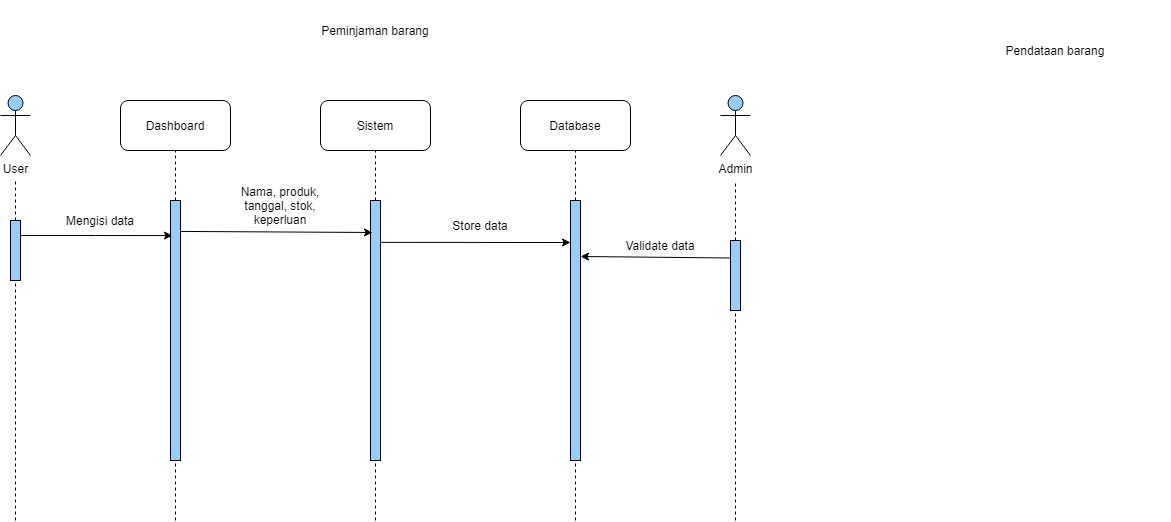

The diagram above was exported from draw.io. Its source (the exported page's mxGraphModel, read from the mxfile embedded in the PNG):
<mxGraphModel dx="1312" dy="477" grid="1" gridSize="10" guides="1" tooltips="1" connect="1" arrows="1" fold="1" page="1" pageScale="1" pageWidth="850" pageHeight="1100" math="0" shadow="0">
  <root>
    <mxCell id="0" />
    <mxCell id="1" parent="0" />
    <mxCell id="M0DDn6uH7ZLkz_s0IMAx-1" value="Peminjaman barang" style="text;html=1;strokeColor=none;fillColor=none;align=center;verticalAlign=middle;whiteSpace=wrap;rounded=0;" vertex="1" parent="1">
      <mxGeometry x="235" y="40" width="220" height="60" as="geometry" />
    </mxCell>
    <mxCell id="M0DDn6uH7ZLkz_s0IMAx-2" value="Pendataan barang" style="text;html=1;strokeColor=none;fillColor=none;align=center;verticalAlign=middle;whiteSpace=wrap;rounded=0;" vertex="1" parent="1">
      <mxGeometry x="910" y="60" width="230" height="60" as="geometry" />
    </mxCell>
    <mxCell id="M0DDn6uH7ZLkz_s0IMAx-3" value="Dashboard" style="rounded=1;whiteSpace=wrap;html=1;" vertex="1" parent="1">
      <mxGeometry x="90" y="140" width="110" height="50" as="geometry" />
    </mxCell>
    <mxCell id="M0DDn6uH7ZLkz_s0IMAx-4" value="Sistem" style="rounded=1;whiteSpace=wrap;html=1;" vertex="1" parent="1">
      <mxGeometry x="290" y="140" width="110" height="50" as="geometry" />
    </mxCell>
    <mxCell id="M0DDn6uH7ZLkz_s0IMAx-5" value="Database" style="rounded=1;whiteSpace=wrap;html=1;" vertex="1" parent="1">
      <mxGeometry x="490" y="140" width="110" height="50" as="geometry" />
    </mxCell>
    <mxCell id="M0DDn6uH7ZLkz_s0IMAx-7" value="User" style="shape=umlActor;verticalLabelPosition=bottom;verticalAlign=top;html=1;outlineConnect=0;fillColor=#99CCFF;" vertex="1" parent="1">
      <mxGeometry x="-30" y="135" width="30" height="60" as="geometry" />
    </mxCell>
    <mxCell id="M0DDn6uH7ZLkz_s0IMAx-8" value="Admin" style="shape=umlActor;verticalLabelPosition=bottom;verticalAlign=top;html=1;outlineConnect=0;fillColor=#99CCFF;" vertex="1" parent="1">
      <mxGeometry x="690" y="135" width="30" height="60" as="geometry" />
    </mxCell>
    <mxCell id="M0DDn6uH7ZLkz_s0IMAx-12" value="" style="endArrow=none;dashed=1;html=1;rounded=0;startArrow=none;" edge="1" parent="1" source="M0DDn6uH7ZLkz_s0IMAx-6">
      <mxGeometry width="50" height="50" relative="1" as="geometry">
        <mxPoint x="-15" y="560" as="sourcePoint" />
        <mxPoint x="-15" y="220" as="targetPoint" />
      </mxGeometry>
    </mxCell>
    <mxCell id="M0DDn6uH7ZLkz_s0IMAx-16" value="" style="endArrow=none;dashed=1;html=1;rounded=0;entryX=0.5;entryY=1;entryDx=0;entryDy=0;startArrow=none;" edge="1" parent="1" source="M0DDn6uH7ZLkz_s0IMAx-13" target="M0DDn6uH7ZLkz_s0IMAx-3">
      <mxGeometry width="50" height="50" relative="1" as="geometry">
        <mxPoint x="145" y="560" as="sourcePoint" />
        <mxPoint x="-5" y="230" as="targetPoint" />
      </mxGeometry>
    </mxCell>
    <mxCell id="M0DDn6uH7ZLkz_s0IMAx-18" value="" style="endArrow=none;dashed=1;html=1;rounded=0;entryX=0.5;entryY=1;entryDx=0;entryDy=0;startArrow=none;" edge="1" source="M0DDn6uH7ZLkz_s0IMAx-17" parent="1">
      <mxGeometry width="50" height="50" relative="1" as="geometry">
        <mxPoint x="345" y="560" as="sourcePoint" />
        <mxPoint x="345" y="190" as="targetPoint" />
      </mxGeometry>
    </mxCell>
    <mxCell id="M0DDn6uH7ZLkz_s0IMAx-20" value="" style="endArrow=none;dashed=1;html=1;rounded=0;entryX=0.5;entryY=1;entryDx=0;entryDy=0;startArrow=none;" edge="1" source="M0DDn6uH7ZLkz_s0IMAx-19" parent="1">
      <mxGeometry width="50" height="50" relative="1" as="geometry">
        <mxPoint x="545" y="560" as="sourcePoint" />
        <mxPoint x="545" y="190" as="targetPoint" />
      </mxGeometry>
    </mxCell>
    <mxCell id="M0DDn6uH7ZLkz_s0IMAx-22" value="" style="endArrow=none;dashed=1;html=1;rounded=0;entryX=0.5;entryY=1;entryDx=0;entryDy=0;startArrow=none;" edge="1" source="M0DDn6uH7ZLkz_s0IMAx-21" parent="1">
      <mxGeometry width="50" height="50" relative="1" as="geometry">
        <mxPoint x="705" y="560" as="sourcePoint" />
        <mxPoint x="705" y="220" as="targetPoint" />
      </mxGeometry>
    </mxCell>
    <mxCell id="M0DDn6uH7ZLkz_s0IMAx-21" value="" style="rounded=0;whiteSpace=wrap;html=1;fillColor=#99CCFF;" vertex="1" parent="1">
      <mxGeometry x="700" y="280" width="10" height="70" as="geometry" />
    </mxCell>
    <mxCell id="M0DDn6uH7ZLkz_s0IMAx-31" value="" style="endArrow=none;dashed=1;html=1;rounded=0;entryX=0.5;entryY=1;entryDx=0;entryDy=0;" edge="1" parent="1" target="M0DDn6uH7ZLkz_s0IMAx-21">
      <mxGeometry width="50" height="50" relative="1" as="geometry">
        <mxPoint x="705" y="560" as="sourcePoint" />
        <mxPoint x="705" y="220" as="targetPoint" />
      </mxGeometry>
    </mxCell>
    <mxCell id="M0DDn6uH7ZLkz_s0IMAx-40" style="edgeStyle=orthogonalEdgeStyle;rounded=0;orthogonalLoop=1;jettySize=auto;html=1;exitX=1;exitY=0.25;exitDx=0;exitDy=0;entryX=0.2;entryY=0.135;entryDx=0;entryDy=0;entryPerimeter=0;" edge="1" parent="1" source="M0DDn6uH7ZLkz_s0IMAx-6" target="M0DDn6uH7ZLkz_s0IMAx-13">
      <mxGeometry relative="1" as="geometry" />
    </mxCell>
    <mxCell id="M0DDn6uH7ZLkz_s0IMAx-6" value="" style="rounded=0;whiteSpace=wrap;html=1;fillColor=#99CCFF;" vertex="1" parent="1">
      <mxGeometry x="-20" y="260" width="10" height="60" as="geometry" />
    </mxCell>
    <mxCell id="M0DDn6uH7ZLkz_s0IMAx-32" value="" style="endArrow=none;dashed=1;html=1;rounded=0;" edge="1" parent="1" target="M0DDn6uH7ZLkz_s0IMAx-6">
      <mxGeometry width="50" height="50" relative="1" as="geometry">
        <mxPoint x="-15" y="560" as="sourcePoint" />
        <mxPoint x="-15" y="220" as="targetPoint" />
      </mxGeometry>
    </mxCell>
    <mxCell id="M0DDn6uH7ZLkz_s0IMAx-13" value="" style="rounded=0;whiteSpace=wrap;html=1;fillColor=#99CCFF;" vertex="1" parent="1">
      <mxGeometry x="140" y="240" width="10" height="260" as="geometry" />
    </mxCell>
    <mxCell id="M0DDn6uH7ZLkz_s0IMAx-33" value="" style="endArrow=none;dashed=1;html=1;rounded=0;entryX=0.5;entryY=1;entryDx=0;entryDy=0;" edge="1" parent="1" target="M0DDn6uH7ZLkz_s0IMAx-13">
      <mxGeometry width="50" height="50" relative="1" as="geometry">
        <mxPoint x="145" y="560" as="sourcePoint" />
        <mxPoint x="145" y="190" as="targetPoint" />
      </mxGeometry>
    </mxCell>
    <mxCell id="M0DDn6uH7ZLkz_s0IMAx-17" value="" style="rounded=0;whiteSpace=wrap;html=1;fillColor=#99CCFF;" vertex="1" parent="1">
      <mxGeometry x="340" y="240" width="10" height="260" as="geometry" />
    </mxCell>
    <mxCell id="M0DDn6uH7ZLkz_s0IMAx-34" value="" style="endArrow=none;dashed=1;html=1;rounded=0;entryX=0.5;entryY=1;entryDx=0;entryDy=0;" edge="1" parent="1" target="M0DDn6uH7ZLkz_s0IMAx-17">
      <mxGeometry width="50" height="50" relative="1" as="geometry">
        <mxPoint x="345" y="560" as="sourcePoint" />
        <mxPoint x="345" y="190" as="targetPoint" />
      </mxGeometry>
    </mxCell>
    <mxCell id="M0DDn6uH7ZLkz_s0IMAx-19" value="" style="rounded=0;whiteSpace=wrap;html=1;fillColor=#99CCFF;" vertex="1" parent="1">
      <mxGeometry x="540" y="240" width="10" height="260" as="geometry" />
    </mxCell>
    <mxCell id="M0DDn6uH7ZLkz_s0IMAx-35" value="" style="endArrow=none;dashed=1;html=1;rounded=0;entryX=0.5;entryY=1;entryDx=0;entryDy=0;" edge="1" parent="1" target="M0DDn6uH7ZLkz_s0IMAx-19">
      <mxGeometry width="50" height="50" relative="1" as="geometry">
        <mxPoint x="545" y="560" as="sourcePoint" />
        <mxPoint x="545" y="190" as="targetPoint" />
      </mxGeometry>
    </mxCell>
    <mxCell id="M0DDn6uH7ZLkz_s0IMAx-38" value="Mengisi data" style="text;html=1;strokeColor=none;fillColor=none;align=center;verticalAlign=middle;whiteSpace=wrap;rounded=0;" vertex="1" parent="1">
      <mxGeometry x="20" y="250" width="100" height="20" as="geometry" />
    </mxCell>
    <mxCell id="M0DDn6uH7ZLkz_s0IMAx-43" value="Nama, produk, tanggal, stok, keperluan" style="text;html=1;strokeColor=none;fillColor=none;align=center;verticalAlign=middle;whiteSpace=wrap;rounded=0;" vertex="1" parent="1">
      <mxGeometry x="200" y="220" width="100" height="50" as="geometry" />
    </mxCell>
    <mxCell id="M0DDn6uH7ZLkz_s0IMAx-45" value="" style="endArrow=classic;html=1;rounded=0;entryX=0.2;entryY=0.123;entryDx=0;entryDy=0;entryPerimeter=0;exitX=1;exitY=0.119;exitDx=0;exitDy=0;exitPerimeter=0;" edge="1" parent="1" source="M0DDn6uH7ZLkz_s0IMAx-13" target="M0DDn6uH7ZLkz_s0IMAx-17">
      <mxGeometry width="50" height="50" relative="1" as="geometry">
        <mxPoint x="150" y="320" as="sourcePoint" />
        <mxPoint x="200" y="270" as="targetPoint" />
      </mxGeometry>
    </mxCell>
    <mxCell id="M0DDn6uH7ZLkz_s0IMAx-46" value="" style="endArrow=classic;html=1;rounded=0;exitX=1;exitY=0.161;exitDx=0;exitDy=0;exitPerimeter=0;" edge="1" parent="1" source="M0DDn6uH7ZLkz_s0IMAx-17">
      <mxGeometry width="50" height="50" relative="1" as="geometry">
        <mxPoint x="358" y="280.94000000000005" as="sourcePoint" />
        <mxPoint x="540" y="282" as="targetPoint" />
      </mxGeometry>
    </mxCell>
    <mxCell id="M0DDn6uH7ZLkz_s0IMAx-47" value="Store data" style="text;html=1;strokeColor=none;fillColor=none;align=center;verticalAlign=middle;whiteSpace=wrap;rounded=0;" vertex="1" parent="1">
      <mxGeometry x="400" y="250" width="100" height="30" as="geometry" />
    </mxCell>
    <mxCell id="M0DDn6uH7ZLkz_s0IMAx-49" value="Validate data" style="text;html=1;strokeColor=none;fillColor=none;align=center;verticalAlign=middle;whiteSpace=wrap;rounded=0;" vertex="1" parent="1">
      <mxGeometry x="580" y="270" width="100" height="30" as="geometry" />
    </mxCell>
    <mxCell id="M0DDn6uH7ZLkz_s0IMAx-50" value="" style="endArrow=classic;html=1;rounded=0;exitX=0;exitY=0.25;exitDx=0;exitDy=0;" edge="1" parent="1" source="M0DDn6uH7ZLkz_s0IMAx-21">
      <mxGeometry width="50" height="50" relative="1" as="geometry">
        <mxPoint x="360" y="291.86" as="sourcePoint" />
        <mxPoint x="550" y="296" as="targetPoint" />
      </mxGeometry>
    </mxCell>
  </root>
</mxGraphModel>